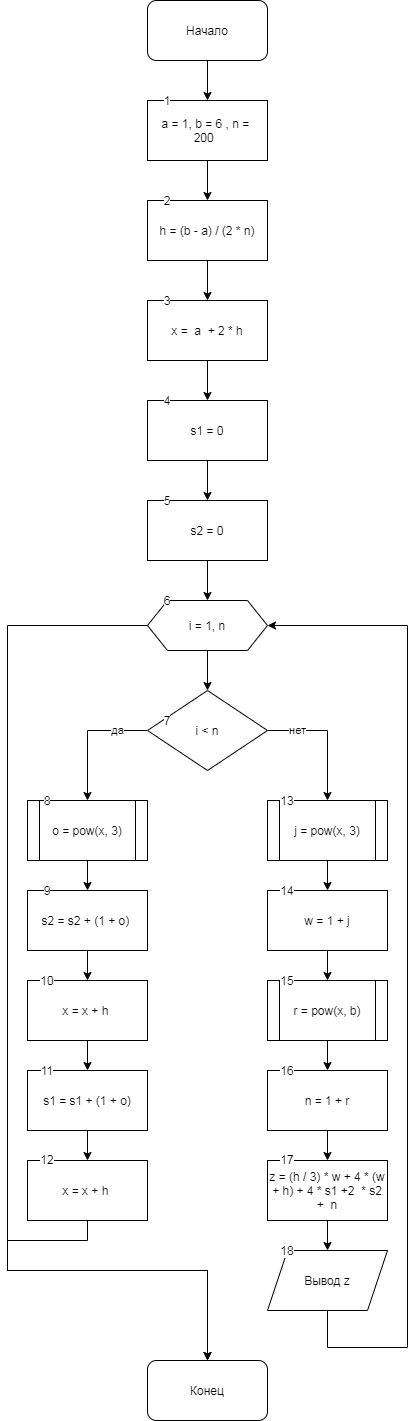

The diagram above was exported from draw.io. Its source (the exported page's mxGraphModel, read from the mxfile embedded in the PNG):
<mxGraphModel dx="524" dy="741" grid="1" gridSize="10" guides="1" tooltips="1" connect="1" arrows="1" fold="1" page="1" pageScale="1" pageWidth="827" pageHeight="1169" math="0" shadow="0">
  <root>
    <mxCell id="0" />
    <mxCell id="1" parent="0" />
    <mxCell id="45KUsPALHn6ZqgndQFRj-3" value="" style="edgeStyle=orthogonalEdgeStyle;rounded=0;orthogonalLoop=1;jettySize=auto;html=1;" edge="1" parent="1" source="45KUsPALHn6ZqgndQFRj-1" target="45KUsPALHn6ZqgndQFRj-2">
      <mxGeometry relative="1" as="geometry" />
    </mxCell>
    <mxCell id="45KUsPALHn6ZqgndQFRj-1" value="Начало" style="rounded=1;whiteSpace=wrap;html=1;" vertex="1" parent="1">
      <mxGeometry x="180" width="120" height="60" as="geometry" />
    </mxCell>
    <mxCell id="45KUsPALHn6ZqgndQFRj-5" value="" style="edgeStyle=orthogonalEdgeStyle;rounded=0;orthogonalLoop=1;jettySize=auto;html=1;" edge="1" parent="1" source="45KUsPALHn6ZqgndQFRj-2" target="45KUsPALHn6ZqgndQFRj-4">
      <mxGeometry relative="1" as="geometry" />
    </mxCell>
    <mxCell id="45KUsPALHn6ZqgndQFRj-2" value="a = 1, b = 6 , n =&amp;nbsp; 200&amp;nbsp;&amp;nbsp;" style="rounded=0;whiteSpace=wrap;html=1;" vertex="1" parent="1">
      <mxGeometry x="180" y="100" width="120" height="60" as="geometry" />
    </mxCell>
    <mxCell id="45KUsPALHn6ZqgndQFRj-7" value="" style="edgeStyle=orthogonalEdgeStyle;rounded=0;orthogonalLoop=1;jettySize=auto;html=1;" edge="1" parent="1" source="45KUsPALHn6ZqgndQFRj-4" target="45KUsPALHn6ZqgndQFRj-6">
      <mxGeometry relative="1" as="geometry" />
    </mxCell>
    <mxCell id="45KUsPALHn6ZqgndQFRj-4" value="h = (b - a) / (2 * n)" style="whiteSpace=wrap;html=1;rounded=0;" vertex="1" parent="1">
      <mxGeometry x="180" y="200" width="120" height="60" as="geometry" />
    </mxCell>
    <mxCell id="45KUsPALHn6ZqgndQFRj-9" value="" style="edgeStyle=orthogonalEdgeStyle;rounded=0;orthogonalLoop=1;jettySize=auto;html=1;" edge="1" parent="1" source="45KUsPALHn6ZqgndQFRj-6" target="45KUsPALHn6ZqgndQFRj-8">
      <mxGeometry relative="1" as="geometry" />
    </mxCell>
    <mxCell id="45KUsPALHn6ZqgndQFRj-6" value="x =&amp;nbsp; a&amp;nbsp; + 2 * h" style="whiteSpace=wrap;html=1;rounded=0;" vertex="1" parent="1">
      <mxGeometry x="180" y="300" width="120" height="60" as="geometry" />
    </mxCell>
    <mxCell id="45KUsPALHn6ZqgndQFRj-11" value="" style="edgeStyle=orthogonalEdgeStyle;rounded=0;orthogonalLoop=1;jettySize=auto;html=1;" edge="1" parent="1" source="45KUsPALHn6ZqgndQFRj-8" target="45KUsPALHn6ZqgndQFRj-10">
      <mxGeometry relative="1" as="geometry" />
    </mxCell>
    <mxCell id="45KUsPALHn6ZqgndQFRj-8" value="s1 = 0" style="whiteSpace=wrap;html=1;rounded=0;" vertex="1" parent="1">
      <mxGeometry x="180" y="400" width="120" height="60" as="geometry" />
    </mxCell>
    <mxCell id="45KUsPALHn6ZqgndQFRj-13" value="" style="edgeStyle=orthogonalEdgeStyle;rounded=0;orthogonalLoop=1;jettySize=auto;html=1;" edge="1" parent="1" source="45KUsPALHn6ZqgndQFRj-10" target="45KUsPALHn6ZqgndQFRj-12">
      <mxGeometry relative="1" as="geometry" />
    </mxCell>
    <mxCell id="45KUsPALHn6ZqgndQFRj-10" value="s2 = 0" style="whiteSpace=wrap;html=1;rounded=0;" vertex="1" parent="1">
      <mxGeometry x="180" y="500" width="120" height="60" as="geometry" />
    </mxCell>
    <mxCell id="45KUsPALHn6ZqgndQFRj-15" value="" style="edgeStyle=orthogonalEdgeStyle;rounded=0;orthogonalLoop=1;jettySize=auto;html=1;" edge="1" parent="1" source="45KUsPALHn6ZqgndQFRj-12" target="45KUsPALHn6ZqgndQFRj-14">
      <mxGeometry relative="1" as="geometry" />
    </mxCell>
    <mxCell id="45KUsPALHn6ZqgndQFRj-39" style="edgeStyle=orthogonalEdgeStyle;rounded=0;orthogonalLoop=1;jettySize=auto;html=1;" edge="1" parent="1" source="45KUsPALHn6ZqgndQFRj-12">
      <mxGeometry relative="1" as="geometry">
        <mxPoint x="240" y="1360" as="targetPoint" />
        <Array as="points">
          <mxPoint x="40" y="625" />
          <mxPoint x="40" y="1270" />
          <mxPoint x="240" y="1270" />
        </Array>
      </mxGeometry>
    </mxCell>
    <mxCell id="45KUsPALHn6ZqgndQFRj-12" value="i = 1, n" style="shape=hexagon;perimeter=hexagonPerimeter2;whiteSpace=wrap;html=1;fixedSize=1;rounded=0;" vertex="1" parent="1">
      <mxGeometry x="180" y="600" width="120" height="50" as="geometry" />
    </mxCell>
    <mxCell id="45KUsPALHn6ZqgndQFRj-16" value="да" style="edgeStyle=orthogonalEdgeStyle;rounded=0;orthogonalLoop=1;jettySize=auto;html=1;" edge="1" parent="1" source="45KUsPALHn6ZqgndQFRj-14">
      <mxGeometry x="-0.5385" relative="1" as="geometry">
        <mxPoint x="120" y="800" as="targetPoint" />
        <mxPoint as="offset" />
      </mxGeometry>
    </mxCell>
    <mxCell id="45KUsPALHn6ZqgndQFRj-20" value="нет" style="edgeStyle=orthogonalEdgeStyle;rounded=0;orthogonalLoop=1;jettySize=auto;html=1;" edge="1" parent="1" source="45KUsPALHn6ZqgndQFRj-14">
      <mxGeometry x="-0.5385" relative="1" as="geometry">
        <mxPoint x="360" y="800" as="targetPoint" />
        <mxPoint as="offset" />
      </mxGeometry>
    </mxCell>
    <mxCell id="45KUsPALHn6ZqgndQFRj-14" value="i &amp;lt; n" style="rhombus;whiteSpace=wrap;html=1;rounded=0;" vertex="1" parent="1">
      <mxGeometry x="180" y="690" width="120" height="80" as="geometry" />
    </mxCell>
    <mxCell id="45KUsPALHn6ZqgndQFRj-19" value="" style="edgeStyle=orthogonalEdgeStyle;rounded=0;orthogonalLoop=1;jettySize=auto;html=1;" edge="1" parent="1" source="45KUsPALHn6ZqgndQFRj-17" target="45KUsPALHn6ZqgndQFRj-18">
      <mxGeometry relative="1" as="geometry" />
    </mxCell>
    <mxCell id="45KUsPALHn6ZqgndQFRj-17" value="o = pow(x, 3)" style="shape=process;whiteSpace=wrap;html=1;backgroundOutline=1;" vertex="1" parent="1">
      <mxGeometry x="60" y="800" width="120" height="60" as="geometry" />
    </mxCell>
    <mxCell id="45KUsPALHn6ZqgndQFRj-23" value="" style="edgeStyle=orthogonalEdgeStyle;rounded=0;orthogonalLoop=1;jettySize=auto;html=1;" edge="1" parent="1" source="45KUsPALHn6ZqgndQFRj-18" target="45KUsPALHn6ZqgndQFRj-22">
      <mxGeometry relative="1" as="geometry" />
    </mxCell>
    <mxCell id="45KUsPALHn6ZqgndQFRj-18" value="s2 = s2 + (1 + o)&amp;nbsp;" style="whiteSpace=wrap;html=1;" vertex="1" parent="1">
      <mxGeometry x="60" y="890" width="120" height="60" as="geometry" />
    </mxCell>
    <mxCell id="45KUsPALHn6ZqgndQFRj-27" value="" style="edgeStyle=orthogonalEdgeStyle;rounded=0;orthogonalLoop=1;jettySize=auto;html=1;" edge="1" parent="1" source="45KUsPALHn6ZqgndQFRj-21" target="45KUsPALHn6ZqgndQFRj-26">
      <mxGeometry relative="1" as="geometry" />
    </mxCell>
    <mxCell id="45KUsPALHn6ZqgndQFRj-21" value="j = pow(x, 3)" style="shape=process;whiteSpace=wrap;html=1;backgroundOutline=1;" vertex="1" parent="1">
      <mxGeometry x="300" y="800" width="120" height="60" as="geometry" />
    </mxCell>
    <mxCell id="45KUsPALHn6ZqgndQFRj-25" value="" style="edgeStyle=orthogonalEdgeStyle;rounded=0;orthogonalLoop=1;jettySize=auto;html=1;" edge="1" parent="1" source="45KUsPALHn6ZqgndQFRj-22" target="45KUsPALHn6ZqgndQFRj-24">
      <mxGeometry relative="1" as="geometry" />
    </mxCell>
    <mxCell id="45KUsPALHn6ZqgndQFRj-22" value="x = x + h&amp;nbsp;" style="whiteSpace=wrap;html=1;" vertex="1" parent="1">
      <mxGeometry x="60" y="980" width="120" height="60" as="geometry" />
    </mxCell>
    <mxCell id="45KUsPALHn6ZqgndQFRj-43" value="" style="edgeStyle=orthogonalEdgeStyle;rounded=0;orthogonalLoop=1;jettySize=auto;html=1;" edge="1" parent="1" source="45KUsPALHn6ZqgndQFRj-24" target="45KUsPALHn6ZqgndQFRj-42">
      <mxGeometry relative="1" as="geometry" />
    </mxCell>
    <mxCell id="45KUsPALHn6ZqgndQFRj-24" value="s1 = s1 + (1 + o)" style="whiteSpace=wrap;html=1;" vertex="1" parent="1">
      <mxGeometry x="60" y="1070" width="120" height="60" as="geometry" />
    </mxCell>
    <mxCell id="45KUsPALHn6ZqgndQFRj-31" value="" style="edgeStyle=orthogonalEdgeStyle;rounded=0;orthogonalLoop=1;jettySize=auto;html=1;" edge="1" parent="1" source="45KUsPALHn6ZqgndQFRj-26" target="45KUsPALHn6ZqgndQFRj-30">
      <mxGeometry relative="1" as="geometry" />
    </mxCell>
    <mxCell id="45KUsPALHn6ZqgndQFRj-26" value="w = 1 + j" style="whiteSpace=wrap;html=1;" vertex="1" parent="1">
      <mxGeometry x="300" y="890" width="120" height="60" as="geometry" />
    </mxCell>
    <mxCell id="45KUsPALHn6ZqgndQFRj-32" value="" style="edgeStyle=orthogonalEdgeStyle;rounded=0;orthogonalLoop=1;jettySize=auto;html=1;" edge="1" parent="1" source="45KUsPALHn6ZqgndQFRj-30">
      <mxGeometry relative="1" as="geometry">
        <mxPoint x="360" y="1070" as="targetPoint" />
      </mxGeometry>
    </mxCell>
    <mxCell id="45KUsPALHn6ZqgndQFRj-30" value="r = pow(x, b)" style="shape=process;whiteSpace=wrap;html=1;backgroundOutline=1;" vertex="1" parent="1">
      <mxGeometry x="300" y="980" width="120" height="60" as="geometry" />
    </mxCell>
    <mxCell id="45KUsPALHn6ZqgndQFRj-35" value="" style="edgeStyle=orthogonalEdgeStyle;rounded=0;orthogonalLoop=1;jettySize=auto;html=1;" edge="1" parent="1" source="45KUsPALHn6ZqgndQFRj-33" target="45KUsPALHn6ZqgndQFRj-34">
      <mxGeometry relative="1" as="geometry" />
    </mxCell>
    <mxCell id="45KUsPALHn6ZqgndQFRj-33" value="n = 1 + r" style="rounded=0;whiteSpace=wrap;html=1;" vertex="1" parent="1">
      <mxGeometry x="300" y="1070" width="120" height="60" as="geometry" />
    </mxCell>
    <mxCell id="45KUsPALHn6ZqgndQFRj-37" value="" style="edgeStyle=orthogonalEdgeStyle;rounded=0;orthogonalLoop=1;jettySize=auto;html=1;" edge="1" parent="1" source="45KUsPALHn6ZqgndQFRj-34" target="45KUsPALHn6ZqgndQFRj-36">
      <mxGeometry relative="1" as="geometry" />
    </mxCell>
    <mxCell id="45KUsPALHn6ZqgndQFRj-34" value="z = (h / 3) * w + 4 * (w + h) + 4 * s1 +2&amp;nbsp; * s2 +&amp;nbsp; n" style="whiteSpace=wrap;html=1;" vertex="1" parent="1">
      <mxGeometry x="300" y="1160" width="120" height="60" as="geometry" />
    </mxCell>
    <mxCell id="45KUsPALHn6ZqgndQFRj-38" style="edgeStyle=orthogonalEdgeStyle;rounded=0;orthogonalLoop=1;jettySize=auto;html=1;entryX=1;entryY=0.5;entryDx=0;entryDy=0;" edge="1" parent="1" source="45KUsPALHn6ZqgndQFRj-36" target="45KUsPALHn6ZqgndQFRj-12">
      <mxGeometry relative="1" as="geometry">
        <mxPoint x="440" y="620" as="targetPoint" />
        <Array as="points">
          <mxPoint x="360" y="1347" />
          <mxPoint x="440" y="1347" />
          <mxPoint x="440" y="625" />
        </Array>
      </mxGeometry>
    </mxCell>
    <mxCell id="45KUsPALHn6ZqgndQFRj-36" value="Вывод z" style="shape=parallelogram;perimeter=parallelogramPerimeter;whiteSpace=wrap;html=1;fixedSize=1;" vertex="1" parent="1">
      <mxGeometry x="300" y="1250" width="120" height="60" as="geometry" />
    </mxCell>
    <mxCell id="45KUsPALHn6ZqgndQFRj-44" style="edgeStyle=orthogonalEdgeStyle;rounded=0;orthogonalLoop=1;jettySize=auto;html=1;" edge="1" parent="1" source="45KUsPALHn6ZqgndQFRj-42">
      <mxGeometry relative="1" as="geometry">
        <mxPoint x="240" y="1360" as="targetPoint" />
        <Array as="points">
          <mxPoint x="120" y="1240" />
          <mxPoint x="40" y="1240" />
          <mxPoint x="40" y="1270" />
          <mxPoint x="240" y="1270" />
        </Array>
      </mxGeometry>
    </mxCell>
    <mxCell id="45KUsPALHn6ZqgndQFRj-42" value="x = x + h&amp;nbsp;" style="whiteSpace=wrap;html=1;" vertex="1" parent="1">
      <mxGeometry x="60" y="1160" width="120" height="60" as="geometry" />
    </mxCell>
    <mxCell id="45KUsPALHn6ZqgndQFRj-46" value="Конец" style="rounded=1;whiteSpace=wrap;html=1;" vertex="1" parent="1">
      <mxGeometry x="180" y="1360" width="120" height="60" as="geometry" />
    </mxCell>
    <mxCell id="45KUsPALHn6ZqgndQFRj-47" value="1" style="text;html=1;strokeColor=none;fillColor=none;align=center;verticalAlign=middle;whiteSpace=wrap;rounded=0;labelBackgroundColor=#ffffff;" vertex="1" parent="1">
      <mxGeometry x="180" y="90" width="40" height="20" as="geometry" />
    </mxCell>
    <mxCell id="45KUsPALHn6ZqgndQFRj-48" value="2" style="text;html=1;strokeColor=none;fillColor=none;align=center;verticalAlign=middle;whiteSpace=wrap;rounded=0;labelBackgroundColor=#ffffff;" vertex="1" parent="1">
      <mxGeometry x="180" y="190" width="40" height="20" as="geometry" />
    </mxCell>
    <mxCell id="45KUsPALHn6ZqgndQFRj-49" value="3" style="text;html=1;strokeColor=none;fillColor=none;align=center;verticalAlign=middle;whiteSpace=wrap;rounded=0;labelBackgroundColor=#ffffff;" vertex="1" parent="1">
      <mxGeometry x="180" y="290" width="40" height="20" as="geometry" />
    </mxCell>
    <mxCell id="45KUsPALHn6ZqgndQFRj-50" value="4" style="text;html=1;strokeColor=none;fillColor=none;align=center;verticalAlign=middle;whiteSpace=wrap;rounded=0;labelBackgroundColor=#ffffff;" vertex="1" parent="1">
      <mxGeometry x="180" y="390" width="40" height="20" as="geometry" />
    </mxCell>
    <mxCell id="45KUsPALHn6ZqgndQFRj-51" value="5" style="text;html=1;strokeColor=none;fillColor=none;align=center;verticalAlign=middle;whiteSpace=wrap;rounded=0;labelBackgroundColor=#ffffff;" vertex="1" parent="1">
      <mxGeometry x="180" y="490" width="40" height="20" as="geometry" />
    </mxCell>
    <mxCell id="45KUsPALHn6ZqgndQFRj-52" value="6" style="text;html=1;strokeColor=none;fillColor=none;align=center;verticalAlign=middle;whiteSpace=wrap;rounded=0;labelBackgroundColor=#ffffff;" vertex="1" parent="1">
      <mxGeometry x="180" y="590" width="40" height="20" as="geometry" />
    </mxCell>
    <mxCell id="45KUsPALHn6ZqgndQFRj-53" value="7" style="text;html=1;strokeColor=none;fillColor=none;align=center;verticalAlign=middle;whiteSpace=wrap;rounded=0;labelBackgroundColor=#ffffff;" vertex="1" parent="1">
      <mxGeometry x="180" y="710" width="40" height="20" as="geometry" />
    </mxCell>
    <mxCell id="45KUsPALHn6ZqgndQFRj-54" value="8" style="text;html=1;strokeColor=none;fillColor=none;align=center;verticalAlign=middle;whiteSpace=wrap;rounded=0;labelBackgroundColor=#ffffff;" vertex="1" parent="1">
      <mxGeometry x="60" y="790" width="40" height="20" as="geometry" />
    </mxCell>
    <mxCell id="45KUsPALHn6ZqgndQFRj-55" value="9" style="text;html=1;strokeColor=none;fillColor=none;align=center;verticalAlign=middle;whiteSpace=wrap;rounded=0;labelBackgroundColor=#ffffff;" vertex="1" parent="1">
      <mxGeometry x="60" y="880" width="40" height="20" as="geometry" />
    </mxCell>
    <mxCell id="45KUsPALHn6ZqgndQFRj-56" value="10" style="text;html=1;strokeColor=none;fillColor=none;align=center;verticalAlign=middle;whiteSpace=wrap;rounded=0;labelBackgroundColor=#ffffff;" vertex="1" parent="1">
      <mxGeometry x="60" y="970" width="40" height="20" as="geometry" />
    </mxCell>
    <mxCell id="45KUsPALHn6ZqgndQFRj-57" value="11" style="text;html=1;strokeColor=none;fillColor=none;align=center;verticalAlign=middle;whiteSpace=wrap;rounded=0;labelBackgroundColor=#ffffff;" vertex="1" parent="1">
      <mxGeometry x="60" y="1060" width="40" height="20" as="geometry" />
    </mxCell>
    <mxCell id="45KUsPALHn6ZqgndQFRj-58" value="12" style="text;html=1;strokeColor=none;fillColor=none;align=center;verticalAlign=middle;whiteSpace=wrap;rounded=0;labelBackgroundColor=#ffffff;" vertex="1" parent="1">
      <mxGeometry x="60" y="1149" width="40" height="20" as="geometry" />
    </mxCell>
    <mxCell id="45KUsPALHn6ZqgndQFRj-59" value="13" style="text;html=1;strokeColor=none;fillColor=none;align=center;verticalAlign=middle;whiteSpace=wrap;rounded=0;labelBackgroundColor=#ffffff;" vertex="1" parent="1">
      <mxGeometry x="300" y="790" width="40" height="20" as="geometry" />
    </mxCell>
    <mxCell id="45KUsPALHn6ZqgndQFRj-60" value="14" style="text;html=1;strokeColor=none;fillColor=none;align=center;verticalAlign=middle;whiteSpace=wrap;rounded=0;labelBackgroundColor=#ffffff;" vertex="1" parent="1">
      <mxGeometry x="300" y="880" width="40" height="20" as="geometry" />
    </mxCell>
    <mxCell id="45KUsPALHn6ZqgndQFRj-61" value="15" style="text;html=1;strokeColor=none;fillColor=none;align=center;verticalAlign=middle;whiteSpace=wrap;rounded=0;labelBackgroundColor=#ffffff;" vertex="1" parent="1">
      <mxGeometry x="300" y="970" width="40" height="20" as="geometry" />
    </mxCell>
    <mxCell id="45KUsPALHn6ZqgndQFRj-62" value="16" style="text;html=1;strokeColor=none;fillColor=none;align=center;verticalAlign=middle;whiteSpace=wrap;rounded=0;labelBackgroundColor=#ffffff;" vertex="1" parent="1">
      <mxGeometry x="300" y="1060" width="40" height="20" as="geometry" />
    </mxCell>
    <mxCell id="45KUsPALHn6ZqgndQFRj-63" value="17" style="text;html=1;strokeColor=none;fillColor=none;align=center;verticalAlign=middle;whiteSpace=wrap;rounded=0;labelBackgroundColor=#ffffff;" vertex="1" parent="1">
      <mxGeometry x="300" y="1149" width="40" height="20" as="geometry" />
    </mxCell>
    <mxCell id="45KUsPALHn6ZqgndQFRj-64" value="18" style="text;html=1;strokeColor=none;fillColor=none;align=center;verticalAlign=middle;whiteSpace=wrap;rounded=0;labelBackgroundColor=#ffffff;" vertex="1" parent="1">
      <mxGeometry x="300" y="1240" width="40" height="20" as="geometry" />
    </mxCell>
  </root>
</mxGraphModel>